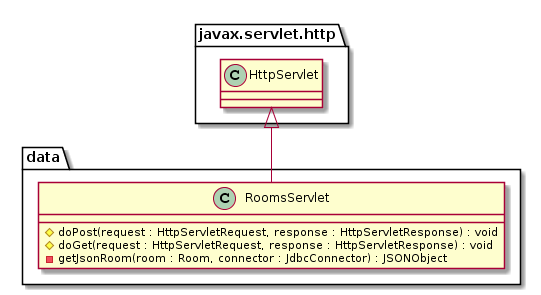

The diagram above was rendered by PlantUML. Its source (embedded in the PNG):
@startuml
package javax.servlet.http {
    class HttpServlet {

    }
}

package data {
    class RoomsServlet {
        # doPost(request : HttpServletRequest, response : HttpServletResponse) : void
        # doGet(request : HttpServletRequest, response : HttpServletResponse) : void
        - getJsonRoom(room : Room, connector : JdbcConnector) : JSONObject
    }
    HttpServlet <|-- RoomsServlet
}
@enduml